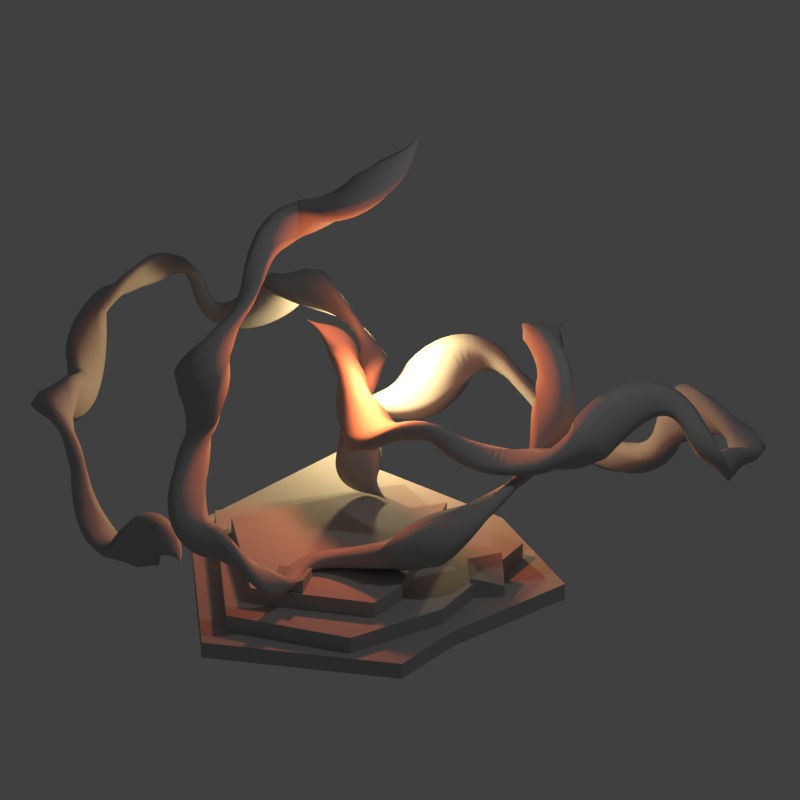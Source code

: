 # Source: jump_drive_broken.blend  (saved by Blender 2.79.0; exported with 4.5.12 LTS)
import bpy
from mathutils import Matrix  # noqa: F401  (used for matrix-valued properties, if any)

bpy.ops.wm.read_factory_settings(use_empty=True)
scene = bpy.context.scene
scene.name = 'Scene'

# ---- collections
col_collection_1 = bpy.data.collections.new('Collection 1'); scene.collection.children.link(col_collection_1)

# ---- materials (node trees are filled in below, after node groups)
mat_material_1 = bpy.data.materials.new('Material.1')
mat_material_1.alpha_threshold = 0.0
mat_material_1.use_transparent_shadow = False
mat_material_1.diffuse_color = (0.4412, 0.4412, 0.4412, 1.0)
mat_material_1.roughness = 0.5
mat_material_1.line_color = (0.0, 0.0, 0.0, 1.0)

# ---- material node trees

# ---- world
world_world = bpy.data.worlds.new('World'); scene.world = world_world
world_world.color = (0.05088, 0.05088, 0.05088)
world_world.use_sun_shadow = False
world_world.sun_shadow_jitter_overblur = 0.0
world_world.cycles.sampling_method = 'NONE'
world_world.cycles.sample_map_resolution = 256

# ---- cameras
cam_camera = bpy.data.cameras.new('Camera')
cam_camera.type = 'ORTHO'
cam_camera.clip_end = 100.0
cam_camera.lens = 35.0
cam_camera.sensor_width = 32.0
cam_camera.sensor_height = 18.0
cam_camera.ortho_scale = 7.314
cam_camera.dof.focus_distance = 0.0
cam_camera.dof.aperture_fstop = 128.0

# ---- lights
light_point = bpy.data.lights.new('Point', 'POINT')
light_point.color = (0.9385, 0.1769, 0.05242)
light_point.transmission_factor = 0.0
light_point.energy = 99.0
light_point.shadow_buffer_clip_start = 0.5
light_point.shadow_soft_size = 0.1
light_point.shadow_maximum_resolution = 0.006
light_point.use_absolute_resolution = True
light_point.cycles.use_multiple_importance_sampling = False
light_lamp = bpy.data.lights.new('Lamp', 'POINT')
light_lamp.transmission_factor = 0.0
light_lamp.cutoff_distance = 30.0
light_lamp.energy = 100.0
light_lamp.shadow_buffer_clip_start = 1.001
light_lamp.shadow_soft_size = 0.1
light_lamp.shadow_maximum_resolution = 0.006
light_lamp.use_absolute_resolution = True
light_lamp.cycles.use_multiple_importance_sampling = False
light_point_001 = bpy.data.lights.new('Point.001', 'POINT')
light_point_001.color = (0.6923, 0.5, 0.237)
light_point_001.transmission_factor = 0.0
light_point_001.energy = 200.0
light_point_001.shadow_buffer_clip_start = 0.5
light_point_001.shadow_soft_size = 0.1
light_point_001.shadow_maximum_resolution = 0.006
light_point_001.use_absolute_resolution = True
light_point_001.cycles.use_multiple_importance_sampling = False

# ---- meshes
me_cube_001 = bpy.data.meshes.new('Cube.001')
me_cube_001.from_pydata([(-0.2, -0.2, -0.2), (-0.2, 0.2, -0.2), (0.2, 0.2, -0.2), (0.2, -0.2, -0.2), (-0.2, -0.2, 0.126), (-0.2, 0.2, -0.06935), (0.2, 0.2, 0.03916), (0.2, -0.2, 0.06111)], [], [(4, 5, 1, 0), (5, 6, 2, 1), (6, 7, 3, 2), (7, 4, 0, 3), (0, 1, 2, 3), (7, 6, 5, 4)])
me_cube_001.materials.append(mat_material_1)
me_cube_001.use_remesh_preserve_volume = False
me_cube_001.use_remesh_preserve_attributes = False
me_cube_001.use_mirror_vertex_groups = False
me_cube_001.update()
me_cylinder_002 = bpy.data.meshes.new('Cylinder.002')
me_cylinder_002.from_pydata([(0.2976, 1.206, -0.1), (0.2976, 1.206, 0.1), (1.434, 0.8016, -0.1), (1.434, 0.8016, 0.1), (1.335, -0.4048, -0.1), (1.335, -0.4048, 0.1), (-1.748e-07, -2.0, -0.1), (-1.748e-07, -2.0, 0.1), (-1.434, -0.7024, -0.1), (-1.434, -0.7024, 0.1), (-1.434, 1.0, -0.1), (-1.434, 1.0, 0.1), (1.418, -1.082, -0.1), (1.418, -1.082, 0.1)], [], [(0, 1, 3, 2), (2, 3, 5, 4), (12, 13, 7, 6), (6, 7, 9, 8), (3, 1, 11, 9, 7, 13, 5), (10, 11, 1, 0), (8, 9, 11, 10), (0, 2, 4, 12, 6, 8, 10), (4, 5, 13, 12)])
me_cylinder_002.materials.append(mat_material_1)
me_cylinder_002.use_remesh_preserve_volume = False
me_cylinder_002.use_remesh_preserve_attributes = False
me_cylinder_002.use_mirror_vertex_groups = False
me_cylinder_002.update()
me_cylinder_001 = bpy.data.meshes.new('Cylinder.001')
me_cylinder_001.from_pydata([(0.0, 0.8426, -0.1), (0.0, 0.8426, 0.1), (1.038, 1.0, -0.1), (1.038, 1.0, 0.1), (1.153, -1.463, -0.1), (1.153, -1.463, 0.1), (-1.748e-07, -2.0, -0.1), (-1.748e-07, -2.0, 0.1), (-1.501, -0.6528, -0.1), (-1.501, -0.6528, 0.1), (-0.5746, 1.0, -0.1), (-0.5746, 1.0, 0.1), (1.385, -0.4426, -0.1), (1.385, -0.4426, 0.1)], [], [(0, 1, 3, 2), (12, 13, 5, 4), (4, 5, 7, 6), (6, 7, 9, 8), (3, 1, 11, 9, 7, 5, 13), (10, 11, 1, 0), (8, 9, 11, 10), (0, 2, 12, 4, 6, 8, 10), (2, 3, 13, 12)])
me_cylinder_001.materials.append(mat_material_1)
me_cylinder_001.use_remesh_preserve_volume = False
me_cylinder_001.use_remesh_preserve_attributes = False
me_cylinder_001.use_mirror_vertex_groups = False
me_cylinder_001.update()
me_cylinder = bpy.data.meshes.new('Cylinder')
me_cylinder.from_pydata([(0.0, 0.6111, -0.1), (0.0, 0.6111, 0.1), (0.2043, 1.0, -0.1), (0.2043, 1.0, 0.1), (1.198, -0.7517, -0.1), (1.198, -0.7517, 0.1), (-1.748e-07, -2.0, -0.1), (-1.748e-07, -2.0, 0.1), (-1.315, -1.0, -0.1), (-1.315, -1.0, 0.1), (-0.6209, 0.5833, -0.1), (-0.6209, 0.5833, 0.1), (1.247, -1.238, -0.1), (1.247, -1.238, 0.1)], [], [(0, 1, 3, 2), (2, 3, 5, 4), (12, 13, 7, 6), (6, 7, 9, 8), (3, 1, 11, 9, 7, 13, 5), (10, 11, 1, 0), (8, 9, 11, 10), (0, 2, 4, 12, 6, 8, 10), (4, 5, 13, 12)])
me_cylinder.materials.append(mat_material_1)
me_cylinder.use_remesh_preserve_volume = False
me_cylinder.use_remesh_preserve_attributes = False
me_cylinder.use_mirror_vertex_groups = False
me_cylinder.auto_texspace = False
me_cylinder.update()

# ---- curves / text
cu_beziercurve = bpy.data.curves.new('BezierCurve', 'CURVE')
cu_beziercurve.dimensions = '3D'
_sp = cu_beziercurve.splines.new('BEZIER'); _sp.bezier_points.add(9)
_sp.bezier_points.foreach_set('co', [-1.612, 2.614, 3.87, -2.047, 1.879, 3.093, -2.199, 0.5041, 2.574, -2.051, -0.5207, 1.401, -1.306, -1.141, 0.1014, -0.7855, -0.3095, -0.5482, 0.01567, 0.6664, -0.3009, 0.6242, 2.05, 0.427, 0.01568, 3.059, 1.401, -0.4645, 3.965, 1.366])
_sp.bezier_points.foreach_set('handle_left', [-1.732, 2.866, 4.83, -1.645, 1.976, 3.407, -2.68, 1.206, 2.871, -1.901, -0.7934, 2.065, -1.824, -1.374, 0.2341, -0.3672, -0.8796, -0.5486, -0.4047, 0.5968, -0.5179, 0.7515, 1.366, 0.3311, 0.8568, 2.522, 1.46, -0.4222, 3.649, 1.268])
_sp.bezier_points.foreach_set('handle_right', [-1.585, 2.557, 3.651, -2.728, 1.716, 2.562, -1.807, -0.06853, 2.333, -2.201, -0.2475, 0.7359, -0.992, -0.9998, 0.02083, -1.182, 0.2305, -0.5479, 0.3524, 0.722, -0.1271, 0.5176, 2.623, 0.5074, -0.6126, 3.461, 1.358, -0.5105, 4.31, 1.474])
for _p, _l, _r in zip(_sp.bezier_points, ['ALIGNED', 'ALIGNED', 'ALIGNED', 'ALIGNED', 'ALIGNED', 'ALIGNED', 'ALIGNED', 'ALIGNED', 'ALIGNED', 'ALIGNED'], ['ALIGNED', 'ALIGNED', 'ALIGNED', 'ALIGNED', 'ALIGNED', 'ALIGNED', 'ALIGNED', 'ALIGNED', 'ALIGNED', 'ALIGNED']): _p.handle_left_type = _l; _p.handle_right_type = _r
_sp.bezier_points.foreach_set('radius', [0.0, 1.0, 0.4, 1.0, 0.6, 0.4, 1.0, 0.4, 1.0, 0.0])
_sp.bezier_points.foreach_set('tilt', [-8.612, -6.735, -3.892, -0.6194, 2.334, 6.346, 5.899, 2.861, -0.2843, -2.855])
_sp.radius_interpolation = 'EASE'
_sp.order_u = 0
_sp.order_v = 0
_sp.resolution_u = 24
cu_beziercurve.materials.append(mat_material_1)
cu_beziercurve.use_path = True
cu_beziercurve.use_path_clamp = True
cu_beziercurve.bevel_resolution = 0
cu_beziercurve.extrude = 0.2
cu_beziercurve.bevel_depth = 0.15
cu_beziercurve.fill_mode = 'FULL'

# ---- objects
ob_cube_002 = bpy.data.objects.new('Cube.002', me_cube_001)
ob_cube_001 = bpy.data.objects.new('Cube.001', me_cube_001)
ob_cylinder_002 = bpy.data.objects.new('Cylinder.002', me_cylinder_002)
ob_cylinder_001 = bpy.data.objects.new('Cylinder.001', me_cylinder_001)
ob_cylinder = bpy.data.objects.new('Cylinder', me_cylinder)
ob_point = bpy.data.objects.new('Point', light_point)
ob_beziercurve_004 = bpy.data.objects.new('BezierCurve.004', cu_beziercurve)
ob_beziercurve_002 = bpy.data.objects.new('BezierCurve.002', cu_beziercurve)
ob_beziercurve = bpy.data.objects.new('BezierCurve', cu_beziercurve)
ob_lamp = bpy.data.objects.new('Lamp', light_lamp)
ob_camera = bpy.data.objects.new('Camera', cam_camera)
ob_point_001 = bpy.data.objects.new('Point.001', light_point_001)

# ---- transforms, parenting, visibility, modifiers, constraints
ob_cube_002.location = (-0.1122, -1.253, -1.546)
ob_cube_002.rotation_euler = (0.0, -0.0, 2.094)
ob_cube_002.scale = (0.792, 0.792, 0.792)
ob_cube_002.lineart.crease_threshold = 0.0
ob_cube_001.location = (0.8439, 0.3146, -1.724)
ob_cube_001.rotation_euler = (0.0, -0.0, -2.269)
ob_cube_001.scale = (0.792, 0.792, 0.8942)
ob_cube_001.lineart.crease_threshold = 0.0
ob_cylinder_002.location = (-0.3, 0.0, -1.98)
ob_cylinder_002.scale = (1.109, 1.109, 0.792)
ob_cylinder_002.lineart.crease_threshold = 0.0
ob_cylinder_001.location = (-0.3, 0.0, -1.822)
ob_cylinder_001.scale = (0.9504, 0.9504, 0.792)
ob_cylinder_001.lineart.crease_threshold = 0.0
ob_cylinder.location = (-0.3, 0.0, -1.663)
ob_cylinder.scale = (0.792, 0.792, 0.792)
ob_cylinder.show_texture_space = True
ob_cylinder.lineart.crease_threshold = 0.0
ob_point.location = (-0.3, 0.0, 0.0)
ob_point.scale = (0.792, 0.792, 0.792)
ob_point.lineart.crease_threshold = 0.0
ob_beziercurve_004.location = (1.584, 1.386, -0.8926)
ob_beziercurve_004.rotation_euler = (2.513, 0.3272, -1.154)
ob_beziercurve_004.scale = (0.792, 0.792, 0.792)
ob_beziercurve_004.lineart.crease_threshold = 0.0
ob_beziercurve_002.location = (-3.073, 0.9458, -0.344)
ob_beziercurve_002.rotation_euler = (1.076, -1.035, 0.799)
ob_beziercurve_002.scale = (0.7544, -0.6791, 0.792)
ob_beziercurve_002.lineart.crease_threshold = 0.0
ob_beziercurve.location = (0.5099, -1.007, -1.112)
ob_beziercurve.scale = (0.792, 0.792, 0.792)
ob_beziercurve.lineart.crease_threshold = 0.0
ob_lamp.location = (2.928, 0.7963, 4.676)
ob_lamp.rotation_euler = (0.6503, 0.05522, 1.866)
ob_lamp.scale = (0.792, 0.792, 0.792)
ob_lamp.lock_rotations_4d = False
ob_lamp.empty_display_type = 'ARROWS'
ob_lamp.color = (0.0, 0.0, 0.0, 0.0)
ob_lamp.lineart.crease_threshold = 0.0
ob_camera.location = (4.247, -4.2, 3.327)
ob_camera.rotation_euler = (1.047, -1.239e-06, 0.7854)
ob_camera.scale = (1.0, 1.0, 1.0)
ob_camera.lock_rotations_4d = False
ob_camera.empty_display_type = 'ARROWS'
ob_camera.color = (0.0, 0.0, 0.0, 0.0)
ob_camera.hide_viewport = True
ob_camera.display_type = 'WIRE'
ob_camera.lineart.crease_threshold = 0.0
ob_point_001.location = (-1.742, 1.562, -0.8621)
ob_point_001.scale = (0.792, 0.792, 0.792)
ob_point_001.lineart.crease_threshold = 0.0

# ---- collection membership
col_collection_1.objects.link(ob_cube_002)
col_collection_1.objects.link(ob_cube_001)
col_collection_1.objects.link(ob_cylinder_002)
col_collection_1.objects.link(ob_cylinder_001)
col_collection_1.objects.link(ob_cylinder)
col_collection_1.objects.link(ob_point)
col_collection_1.objects.link(ob_beziercurve_004)
col_collection_1.objects.link(ob_beziercurve_002)
col_collection_1.objects.link(ob_beziercurve)
col_collection_1.objects.link(ob_lamp)
col_collection_1.objects.link(ob_camera)
col_collection_1.objects.link(ob_point_001)

# ---- scene / render settings (as saved in the file)
scene.camera = ob_camera
scene.frame_start = 1; scene.frame_end = 250; scene.frame_set(1)
scene.render.engine = 'BLENDER_EEVEE_NEXT'
scene.render.resolution_x = 800
scene.render.resolution_y = 800
scene.render.dither_intensity = 0.0
scene.render.film_transparent = True
scene.cycles.use_denoising = False
scene.cycles.samples = 10
scene.cycles.sampling_pattern = 'TABULATED_SOBOL'
scene.cycles.light_sampling_threshold = 0.0
scene.cycles.use_adaptive_sampling = False
scene.cycles.use_light_tree = False
scene.cycles.blur_glossy = 0.0
scene.cycles.volume_bounces = 1
scene.cycles.pixel_filter_type = 'GAUSSIAN'
scene.cycles.sample_clamp_indirect = 0.0
scene.view_settings.view_transform = 'Standard'
bpy.context.view_layer.update()
